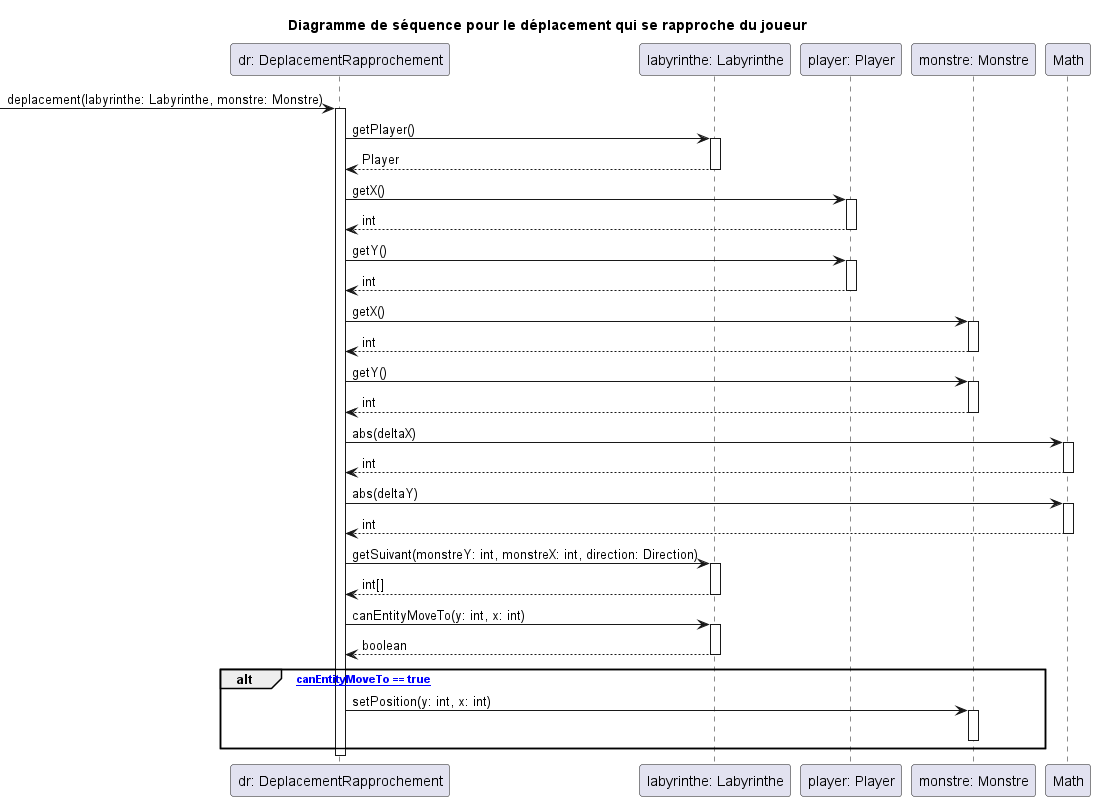

The diagram above was rendered by PlantUML. Its source (embedded in the PNG):
@startuml
title Diagramme de séquence pour le déplacement qui se rapproche du joueur

participant "dr: DeplacementRapprochement" as DR
participant "labyrinthe: Labyrinthe" as Laby
participant "player: Player" as Player
participant "monstre: Monstre" as Monstre
participant "Math" as Math

-> DR : deplacement(labyrinthe: Labyrinthe, monstre: Monstre)
activate DR

DR -> Laby : getPlayer()
activate Laby
Laby --> DR : Player
deactivate Laby

DR -> Player : getX()
activate Player
Player --> DR : int
deactivate Player

DR -> Player : getY()
activate Player
Player --> DR : int
deactivate Player

DR -> Monstre : getX()
activate Monstre
Monstre --> DR : int
deactivate Monstre

DR -> Monstre : getY()
activate Monstre
Monstre --> DR : int
deactivate Monstre

DR -> Math : abs(deltaX)
activate Math
Math --> DR : int
deactivate Math

DR -> Math : abs(deltaY)
activate Math
Math --> DR : int
deactivate Math

DR -> Laby : getSuivant(monstreY: int, monstreX: int, direction: Direction)
activate Laby
Laby --> DR : int[]
deactivate Laby

DR -> Laby : canEntityMoveTo(y: int, x: int)
activate Laby
Laby --> DR : boolean
deactivate Laby

alt [si canEntityMoveTo == true]
    DR -> Monstre : setPosition(y: int, x: int)
    activate Monstre
    deactivate Monstre
end

deactivate DR
@enduml